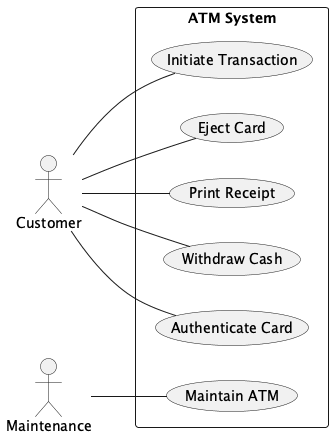

The diagram above was rendered by PlantUML. Its source (embedded in the PNG):
@startuml
' Use case diagram for ATM system
left to right direction
actor Customer as C
actor Maintenance as M

rectangle "ATM System" {
  (Initiate Transaction) as IT
  (Authenticate Card) as AC
  (Withdraw Cash) as WC
  (Print Receipt) as PR
  (Eject Card) as EC
  (Maintain ATM) as MAINT

  C -- IT
  C -- AC
  C -- WC
  C -- PR
  C -- EC

  M -- MAINT
}
@enduml